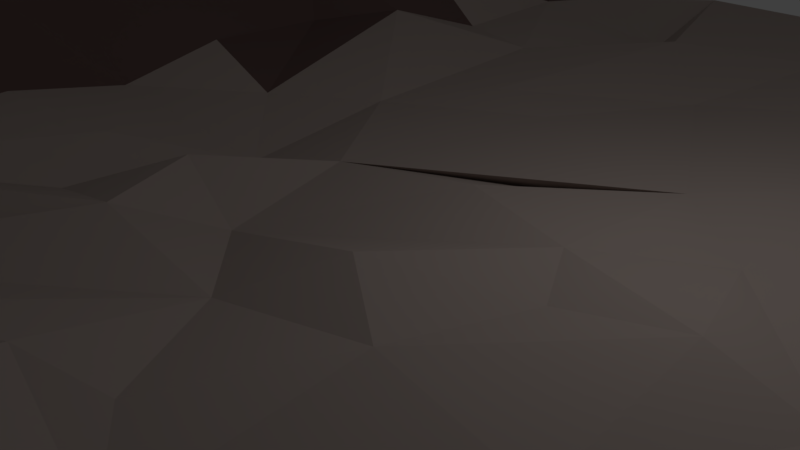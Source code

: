 # Source: polyterrain3.blend  (saved by Blender 2.79.0; exported with 4.5.12 LTS)
import bpy
from mathutils import Matrix  # noqa: F401  (used for matrix-valued properties, if any)

bpy.ops.wm.read_factory_settings(use_empty=True)
scene = bpy.context.scene
scene.name = 'Scene'

# ---- collections
col_collection_1 = bpy.data.collections.new('Collection 1'); scene.collection.children.link(col_collection_1)

# ---- materials (node trees are filled in below, after node groups)
mat_material_001 = bpy.data.materials.new('Material.001')
mat_material_001.alpha_threshold = 0.0
mat_material_001.use_transparent_shadow = False
mat_material_001.preview_render_type = 'FLAT'
mat_material_001.diffuse_color = (0.2789, 0.1683, 0.162, 1.0)
mat_material_001.roughness = 0.5
mat_material_002 = bpy.data.materials.new('Material.002')
mat_material_002.alpha_threshold = 0.0
mat_material_002.use_transparent_shadow = False
mat_material_002.diffuse_color = (0.09531, 0.0865, 0.08022, 1.0)
mat_material_002.roughness = 0.5
mat_material_003 = bpy.data.materials.new('Material.003')
mat_material_003.alpha_threshold = 0.0
mat_material_003.use_transparent_shadow = False
mat_material_003.diffuse_color = (0.0, 0.1107, 0.01607, 1.0)
mat_material_003.roughness = 0.5
mat_material_004 = bpy.data.materials.new('Material.004')
mat_material_004.alpha_threshold = 0.0
mat_material_004.use_transparent_shadow = False
mat_material_004.diffuse_color = (0.1559, 0.0999, 0.09306, 1.0)
mat_material_004.roughness = 0.5
mat_material_005 = bpy.data.materials.new('Material.005')
mat_material_005.alpha_threshold = 0.0
mat_material_005.use_transparent_shadow = False
mat_material_005.diffuse_color = (0.4508, 0.3712, 0.3372, 1.0)
mat_material_005.roughness = 0.5

# ---- material node trees

# ---- world
world_world = bpy.data.worlds.new('World'); scene.world = world_world
world_world.color = (0.05088, 0.05088, 0.05088)
world_world.use_sun_shadow = False
world_world.sun_shadow_jitter_overblur = 0.0
world_world.cycles.sampling_method = 'MANUAL'

# ---- cameras
cam_camera = bpy.data.cameras.new('Camera')
cam_camera.clip_end = 100.0
cam_camera.lens = 35.0
cam_camera.sensor_width = 32.0
cam_camera.sensor_height = 18.0
cam_camera.ortho_scale = 7.314
cam_camera.dof.focus_distance = 0.0
cam_camera.dof.aperture_fstop = 128.0

# ---- lights
light_lamp = bpy.data.lights.new('Lamp', 'POINT')
light_lamp.transmission_factor = 0.0
light_lamp.cutoff_distance = 30.0
light_lamp.energy = 100.0
light_lamp.shadow_buffer_clip_start = 1.001
light_lamp.shadow_soft_size = 0.1
light_lamp.shadow_maximum_resolution = 0.006
light_lamp.use_absolute_resolution = True

# ---- meshes
me_plane = bpy.data.meshes.new('Plane')
me_plane.from_pydata([(-9.137, -9.137, 0.2269), (9.233, -9.039, 0.4666), (-9.137, 9.137, 0.01538), (9.137, 9.137, 0.09582), (-9.137, 8.548, 0.2251), (-9.137, 7.958, 0.4295), (-9.137, 7.369, 0.4434), (-9.137, 6.779, 0.2908), (-9.137, 6.19, 0.2523), (-9.137, 5.6, 0.2623), (-9.137, 5.011, 0.2043), (-9.137, 4.421, 0.2671), (-9.137, 3.832, 0.4672), (-9.137, 3.242, 0.7111), (-9.137, 2.653, 0.7632), (-9.137, 2.063, 0.7829), (-9.137, 1.474, 0.9065), (-9.137, 0.8843, 1.164), (-9.138, 0.2947, 1.509), (-9.14, -0.2951, 1.424), (-9.142, -0.885, 1.314), (-9.148, -1.475, 1.274), (-9.146, -2.065, 1.078), (-9.139, -2.653, 0.9953), (-9.137, -3.242, 0.7359), (-9.137, -3.832, 0.5923), (-9.137, -4.421, 0.1571), (-9.137, -5.011, 0.0537), (-9.137, -5.6, 0.1111), (-9.137, -6.19, 0.309), (-9.137, -6.779, 0.2361), (-9.137, -7.369, 0.1154), (-9.137, -7.958, 0.07514), (-9.137, -8.548, 0.5127), (-8.548, -9.137, 0.5486), (-7.958, -9.137, 0.4786), (-7.369, -9.137, 0.8322), (-6.779, -9.137, 0.8451), (-6.19, -9.137, 1.191), (-5.6, -9.137, 1.408), (-5.011, -9.137, 1.908), (-4.421, -9.137, 1.892), (-3.832, -9.137, 2.219), (-3.242, -9.137, 2.298), (-2.653, -9.137, 2.122), (-2.063, -9.137, 1.664), (-1.474, -9.137, 1.272), (-0.8828, -9.137, 1.483), (-0.1637, -9.141, 1.267), (0.4949, -9.211, 1.252), (0.7547, -9.337, 1.456), (1.329, -9.395, 1.674), (2.143, -9.699, 1.46), (3.002, -9.341, 1.032), (3.449, -9.175, 1.56), (4.034, -9.196, 0.8182), (4.747, -8.848, 1.122), (5.291, -8.963, 0.6818), (5.318, -9.064, 1.416), (6.4, -9.107, 1.227), (6.679, -8.907, 0.833), (7.663, -9.04, 0.6555), (8.134, -8.969, 0.5804), (8.571, -9.07, 0.5893), (9.075, -8.449, 0.6791), (8.969, -7.765, 0.4783), (9.102, -7.204, 0.4485), (9.093, -6.622, 0.3536), (8.991, -6.098, 0.3834), (9.211, -5.548, 0.07994), (9.189, -4.983, 0.2388), (9.215, -4.385, 0.1848), (9.183, -3.81, 0.3511), (9.15, -3.236, 0.4469), (9.137, -2.653, 0.3055), (9.137, -2.063, 0.3415), (9.137, -1.474, 0.3843), (9.137, -0.8843, 0.3763), (9.137, -0.2948, 0.3796), (9.137, 0.2948, 0.3594), (9.137, 0.8843, 0.3439), (9.137, 1.474, 0.3918), (9.137, 2.063, 0.3909), (9.137, 2.653, 0.5132), (9.137, 3.242, 0.4601), (9.137, 3.832, 0.3692), (9.137, 4.421, 0.4607), (9.137, 5.011, 0.4095), (9.137, 5.6, 0.4066), (9.137, 6.19, 0.382), (9.137, 6.779, 0.4356), (9.137, 7.369, 0.378), (9.137, 7.958, 0.4169), (9.137, 8.548, 0.4084), (8.548, 9.137, 0.3497), (7.958, 9.137, 0.3965), (7.369, 9.137, 0.3872), (6.779, 9.137, 0.3395), (6.19, 9.137, 0.3987), (5.6, 9.137, 0.3418), (5.011, 9.137, 0.3613), (4.421, 9.137, 0.3066), (3.832, 9.137, 0.331), (3.242, 9.137, 0.3663), (2.653, 9.137, 0.3878), (2.063, 9.137, 0.218), (1.474, 9.137, 0.2307), (0.8843, 9.137, 0.09606), (0.2948, 9.137, 0.378), (-0.2948, 9.137, 0.2548), (-0.8843, 9.137, 0.2422), (-1.474, 9.137, 0.5822), (-2.063, 9.137, 0.5919), (-2.653, 9.137, 0.5102), (-3.242, 9.137, 0.3819), (-3.832, 9.137, 0.4176), (-4.421, 9.137, 0.2373), (-5.011, 9.137, 0.4002), (-5.6, 9.137, 0.5448), (-6.19, 9.137, 0.4962), (-6.779, 9.137, 0.5743), (-7.369, 9.137, 0.3365), (-7.958, 9.137, 0.1527), (-8.548, 9.137, 0.05569), (-8.548, -8.548, 1.07), (-8.548, -7.958, 0.4941), (-8.548, -7.369, 0.4939), (-8.548, -6.779, 1.01), (-8.548, -6.19, 0.8412), (-8.548, -5.6, 0.4906), (-8.548, -5.011, 0.4606), (-8.548, -4.421, 0.4965), (-8.549, -3.832, 0.8942), (-8.583, -3.247, 1.44), (-8.656, -2.669, 2.065), (-8.683, -2.083, 2.09), (-8.677, -1.493, 2.225), (-8.651, -0.8995, 2.215), (-8.651, -0.3297, 2.395), (-8.657, 0.2339, 2.303), (-8.59, 0.8468, 1.819), (-8.557, 1.449, 1.426), (-8.548, 2.045, 1.266), (-8.554, 2.633, 1.306), (-8.559, 3.219, 1.359), (-8.548, 3.832, 0.8391), (-8.548, 4.421, 0.545), (-8.548, 5.011, 0.3349), (-8.548, 5.6, 0.4734), (-8.548, 6.19, 0.9444), (-8.548, 6.779, 0.6448), (-8.548, 7.369, 0.4456), (-8.548, 7.958, 0.6986), (-8.548, 8.548, 0.2192), (-7.958, -8.548, 0.8281), (-7.958, -7.958, 1.393), (-7.958, -7.369, 1.649), (-7.958, -6.779, 1.926), (-7.958, -6.19, 1.762), (-7.958, -5.6, 1.929), (-7.959, -5.011, 1.662), (-7.978, -4.424, 1.563), (-8.038, -3.844, 1.786), (-8.14, -3.269, 2.437), (-8.195, -2.688, 2.801), (-8.298, -2.114, 3.364), (-8.294, -1.523, 3.49), (-8.335, -0.95, 3.852), (-8.318, -0.3945, 3.372), (-8.251, 0.1393, 3.376), (-8.254, 0.7225, 2.733), (-8.102, 1.275, 2.577), (-8.153, 1.884, 2.558), (-8.126, 2.512, 2.266), (-8.265, 3.062, 2.571), (-8.089, 3.748, 2.218), (-8.004, 4.422, 1.68), (-7.959, 5.011, 1.098), (-7.96, 5.602, 1.13), (-7.97, 6.201, 1.782), (-7.977, 6.798, 2.331), (-7.96, 7.371, 1.642), (-7.958, 7.958, 0.7653), (-7.958, 8.548, 0.6687), (-7.369, -8.548, 1.273), (-7.369, -7.958, 1.696), (-7.369, -7.369, 2.917), (-7.369, -6.779, 3.193), (-7.369, -6.19, 3.356), (-7.395, -5.604, 3.367), (-7.465, -5.025, 3.345), (-7.527, -4.445, 3.14), (-7.609, -3.867, 3.108), (-7.648, -3.284, 2.741), (-7.785, -2.714, 3.564), (-7.859, -2.136, 4.024), (-7.897, -1.559, 4.282), (-7.901, -0.9835, 4.243), (-8.035, -0.4021, 4.345), (-7.99, 0.1614, 4.908), (-7.99, 0.6685, 4.127), (-7.901, 1.136, 4.052), (-8.034, 1.77, 5.023), (-8.196, 2.334, 4.816), (-8.132, 3.12, 5.491), (-8.045, 3.782, 5.752), (-7.992, 4.389, 4.911), (-7.614, 5.092, 3.195), (-7.446, 5.653, 2.651), (-7.425, 6.247, 2.792), (-7.427, 6.838, 3.115), (-7.386, 7.386, 2.283), (-7.373, 7.962, 2.202), (-7.369, 8.548, 1.021), (-6.779, -8.548, 1.463), (-6.779, -7.958, 2.271), (-6.779, -7.369, 2.839), (-6.779, -6.779, 4.391), (-6.785, -6.191, 4.314), (-6.847, -5.61, 4.803), (-6.938, -5.034, 4.934), (-7.096, -4.468, 4.454), (-7.202, -3.896, 4.695), (-7.319, -3.323, 4.543), (-7.414, -2.747, 4.669), (-7.442, -2.161, 5.122), (-7.438, -1.576, 4.548), (-7.48, -0.9606, 4.749), (-7.642, -0.3273, 5.108), (-7.321, 0.2753, 5.07), (-7.256, 0.7335, 5.675), (-7.081, 1.354, 6.153), (-7.144, 1.916, 6.584), (-6.921, 2.729, 7.366), (-7.265, 3.379, 6.789), (-6.822, 4.184, 7.656), (-7.032, 4.787, 6.937), (-7.025, 5.189, 6.39), (-6.958, 5.794, 5.502), (-6.916, 6.426, 4.743), (-6.889, 6.938, 4.248), (-6.864, 7.454, 4.149), (-6.796, 7.975, 2.696), (-6.779, 8.548, 1.534), (-6.19, -8.548, 2.129), (-6.19, -7.958, 3.131), (-6.19, -7.369, 4.385), (-6.19, -6.779, 5.02), (-6.207, -6.192, 5.384), (-6.264, -5.612, 5.345), (-6.326, -5.037, 5.325), (-6.477, -4.468, 4.928), (-6.605, -3.899, 4.917), (-6.657, -3.326, 4.801), (-6.807, -2.75, 4.613), (-6.803, -2.165, 5.106), (-6.896, -1.549, 5.006), (-6.946, -0.8903, 5.498), (-6.984, -0.1945, 5.547), (-6.718, 0.4384, 5.506), (-6.627, 0.9703, 6.499), (-5.649, 1.307, 6.734), (-5.311, 1.974, 8.243), (-5.212, 2.751, 8.474), (-5.531, 3.496, 8.517), (-5.708, 4.103, 8.309), (-5.775, 4.725, 8.236), (-6.025, 5.505, 7.18), (-6.157, 5.901, 6.826), (-6.326, 6.587, 5.553), (-6.303, 6.997, 5.101), (-6.281, 7.465, 4.969), (-6.23, 7.999, 3.627), (-6.19, 8.548, 1.503), (-5.6, -8.548, 1.848), (-5.6, -7.958, 3.196), (-5.6, -7.369, 4.724), (-5.6, -6.779, 5.157), (-5.585, -6.19, 5.024), (-5.591, -5.607, 4.916), (-5.65, -5.031, 5.498), (-5.729, -4.463, 4.63), (-5.865, -3.896, 4.897), (-5.976, -3.324, 4.732), (-6.163, -2.747, 4.621), (-6.038, -2.161, 4.656), (-6.164, -1.552, 5.422), (-6.2, -0.8175, 5.27), (-6.153, -0.09974, 5.312), (-6.01, 0.3088, 5.589), (-5.035, 0.7633, 6.254), (-4.69, 1.227, 6.176), (-4.09, 1.824, 7.627), (-4.204, 2.622, 8.259), (-4.104, 3.132, 8.053), (-4.391, 3.841, 8.189), (-4.762, 4.627, 7.827), (-5.017, 5.769, 7.269), (-5.612, 6.237, 5.967), (-5.685, 6.655, 5.846), (-5.701, 7.032, 5.789), (-5.678, 7.449, 4.878), (-5.603, 7.961, 2.555), (-5.6, 8.548, 2.158), (-5.011, -8.548, 2.818), (-5.011, -7.958, 3.589), (-5.011, -7.369, 4.527), (-5.011, -6.779, 5.062), (-5.004, -6.19, 5.192), (-5.022, -5.604, 5.347), (-4.969, -5.033, 4.692), (-5.028, -4.46, 4.7), (-5.353, -3.888, 4.751), (-5.085, -3.314, 4.686), (-5.094, -2.71, 3.439), (-5.133, -2.137, 4.07), (-5.328, -1.497, 4.702), (-5.283, -0.7313, 5.131), (-5.182, -0.05031, 5.488), (-4.657, 0.2757, 5.567), (-4.241, 0.7411, 5.98), (-3.624, 1.281, 6.423), (-2.979, 1.707, 7.163), (-3.037, 2.39, 7.56), (-3.836, 3.238, 8.453), (-3.591, 3.827, 7.956), (-3.56, 4.887, 7.236), (-4.683, 5.742, 6.294), (-4.674, 6.071, 5.397), (-4.858, 6.476, 5.527), (-5.031, 6.933, 5.451), (-5.028, 7.427, 4.995), (-5.026, 7.974, 3.64), (-5.011, 8.548, 1.587), (-4.421, -8.548, 2.677), (-4.421, -7.958, 4.182), (-4.421, -7.369, 4.316), (-4.421, -6.779, 4.919), (-4.402, -6.19, 4.999), (-4.384, -5.605, 4.812), (-4.491, -5.025, 5.025), (-4.201, -4.445, 4.318), (-4.352, -3.866, 3.949), (-4.279, -3.29, 4.591), (-4.393, -2.701, 3.973), (-4.286, -2.114, 4.369), (-4.355, -1.487, 4.637), (-4.314, -0.7188, 4.413), (-3.762, 0.0178, 4.668), (-3.769, 0.3909, 5.162), (-3.045, 0.8079, 4.6), (-2.459, 1.354, 4.224), (-2.495, 1.534, 4.662), (-1.517, 2.337, 4.764), (-1.963, 2.947, 6.517), (-1.907, 3.432, 6.163), (-2.744, 4.835, 5.831), (-3.625, 5.527, 5.695), (-3.543, 5.806, 4.71), (-3.917, 6.362, 4.542), (-4.212, 6.835, 5.08), (-4.394, 7.385, 4.107), (-4.421, 7.958, 2.693), (-4.421, 8.548, 1.009), (-3.832, -8.548, 3.353), (-3.832, -7.958, 3.403), (-3.832, -7.369, 4.138), (-3.832, -6.779, 4.31), (-3.813, -6.19, 4.684), (-3.826, -5.6, 3.824), (-3.67, -5.016, 3.91), (-3.795, -4.434, 4.197), (-3.769, -3.843, 3.575), (-3.034, -3.254, 3.683), (-3.701, -2.663, 3.05), (-3.318, -2.086, 3.791), (-3.572, -1.477, 3.449), (-2.982, -0.8354, 4.089), (-3.186, -0.1531, 3.791), (-2.863, 0.2934, 4.308), (-2.167, 0.9581, 3.528), (-2.226, 1.41, 3.259), (-2.582, 1.86, 3.625), (-1.454, 2.914, 3.914), (-1.444, 3.019, 4.521), (-2.363, 3.836, 4.383), (-2.313, 4.642, 4.702), (-2.675, 5.218, 4.901), (-3.062, 5.855, 5.181), (-3.191, 6.298, 5.196), (-3.503, 6.84, 5.132), (-3.8, 7.37, 3.603), (-3.832, 7.958, 2.81), (-3.832, 8.548, 1.647), (-3.242, -8.548, 2.18), (-3.242, -7.958, 3.465), (-3.242, -7.369, 4.332), (-3.232, -6.779, 4.056), (-3.168, -6.19, 3.954), (-3.088, -5.6, 3.27), (-3.02, -5.011, 3.457), (-2.745, -4.421, 3.027), (-3.108, -3.833, 3.419), (-2.93, -3.242, 2.842), (-2.396, -2.654, 3.13), (-2.746, -2.065, 2.804), (-2.546, -1.429, 3.094), (-2.669, -0.7833, 3.096), (-2.324, -0.196, 3.048), (-2.406, 0.3513, 3.238), (-1.998, 1.031, 2.427), (-2.465, 1.532, 2.467), (-1.843, 2.068, 2.318), (-1.181, 3.054, 3.278), (-1.386, 2.93, 3.636), (-1.552, 3.782, 3.855), (-1.797, 4.44, 3.972), (-2.027, 5.267, 4.49), (-2.238, 5.823, 4.785), (-2.738, 6.35, 4.885), (-2.894, 6.802, 4.563), (-3.17, 7.37, 3.68), (-3.242, 7.958, 2.649), (-3.242, 8.548, 1.378), (-2.653, -8.548, 3.034), (-2.653, -7.958, 2.119), (-2.653, -7.369, 3.803), (-2.64, -6.779, 3.22), (-2.639, -6.19, 3.531), (-2.644, -5.6, 3.785), (-2.329, -5.011, 3.335), (-2.458, -4.421, 3.306), (-1.946, -3.832, 3.096), (-2.13, -3.242, 2.797), (-2.124, -2.653, 2.629), (-2.549, -2.063, 2.391), (-2.061, -1.461, 2.265), (-1.704, -0.8283, 2.639), (-1.688, -0.2637, 2.724), (-1.731, 0.3179, 2.514), (-1.914, 0.9357, 1.908), (-1.616, 1.526, 1.704), (-1.502, 2.163, 1.852), (-1.411, 2.717, 2.685), (-1.212, 3.212, 3.126), (-1.029, 4.003, 2.778), (-1.419, 4.595, 3.829), (-1.544, 5.212, 3.753), (-1.788, 5.625, 4.185), (-2.078, 6.239, 4.653), (-2.289, 6.791, 4.533), (-2.528, 7.371, 3.868), (-2.653, 7.958, 2.417), (-2.653, 8.548, 1.266), (-2.063, -8.548, 2.037), (-2.063, -7.958, 2.848), (-2.063, -7.369, 3.761), (-2.062, -6.779, 3.266), (-1.988, -6.19, 3.414), (-2.04, -5.6, 2.933), (-1.908, -5.011, 3.136), (-1.683, -4.421, 2.485), (-1.741, -3.832, 2.546), (-1.699, -3.242, 2.278), (-1.37, -2.653, 2.048), (-1.667, -2.063, 1.85), (-1.666, -1.474, 1.935), (-1.393, -0.8493, 1.789), (-1.664, -0.2042, 1.732), (-1.349, 0.3174, 1.585), (-1.577, 1.084, 1.516), (-1.389, 1.735, 1.266), (-1.365, 2.168, 1.533), (-1.254, 2.997, 1.797), (-1.095, 3.433, 2.431), (-1.006, 3.995, 2.69), (-0.8788, 4.553, 2.824), (-1.043, 5.069, 3.684), (-1.328, 5.744, 3.935), (-1.493, 6.215, 4.279), (-1.779, 6.785, 4.293), (-2.007, 7.37, 3.39), (-2.063, 7.958, 2.261), (-2.063, 8.548, 1.487), (-1.474, -8.548, 1.846), (-1.474, -7.958, 2.753), (-1.474, -7.369, 3.232), (-1.474, -6.779, 3.14), (-1.397, -6.19, 2.93), (-1.383, -5.6, 3.104), (-1.354, -5.011, 2.544), (-1.363, -4.421, 2.346), (-1.165, -3.832, 1.835), (-0.9669, -3.242, 1.707), (-0.9578, -2.653, 1.548), (-0.8503, -2.063, 1.407), (-0.8136, -1.474, 1.24), (-0.9249, -0.8726, 1.066), (-1.219, -0.2565, 1.078), (-1.219, 0.3596, 1.19), (-1.13, 0.8984, 1.049), (-0.8333, 1.619, 0.7597), (-1.098, 2.122, 1.06), (-0.932, 2.677, 1.239), (-1.009, 3.382, 1.461), (-0.9925, 3.853, 1.595), (-0.7994, 4.592, 2.616), (-0.7608, 5.073, 2.859), (-1.002, 5.716, 2.857), (-1.053, 6.215, 3.574), (-1.263, 6.783, 3.293), (-1.42, 7.37, 2.776), (-1.474, 7.958, 1.82), (-1.474, 8.548, 1.165), (-0.8843, -8.548, 2.099), (-0.8843, -7.958, 2.488), (-0.7941, -7.368, 3.139), (-0.8564, -6.778, 3.515), (-0.8253, -6.189, 3.119), (-0.7598, -5.598, 2.819), (-0.8087, -5.011, 2.218), (-0.737, -4.421, 1.975), (-0.7089, -3.832, 1.638), (-0.6284, -3.242, 1.257), (-0.4527, -2.653, 1.036), (-0.5789, -2.063, 0.8938), (-0.5878, -1.474, 0.7539), (-0.7382, -0.8843, 0.4624), (-0.7259, -0.2807, 0.5781), (-0.7172, 0.3508, 0.54), (-0.6604, 0.9315, 0.5307), (-0.5405, 1.624, 0.5679), (-0.5851, 2.114, 0.5389), (-0.6531, 2.769, 0.6036), (-0.6663, 3.386, 0.7008), (-0.5437, 3.846, 1.248), (-0.5313, 4.451, 1.294), (-0.4573, 5.02, 1.997), (-0.5967, 5.61, 2.418), (-0.682, 6.193, 2.436), (-0.8328, 6.78, 1.943), (-0.8816, 7.369, 1.706), (-0.8843, 7.958, 1.138), (-0.8843, 8.548, 0.4992), (-0.2749, -8.564, 2.501), (-0.2339, -7.982, 2.691), (-0.28, -7.395, 3.056), (-0.1122, -6.791, 3.168), (-0.1242, -6.186, 3.03), (-0.0886, -5.593, 2.734), (-0.2064, -5.008, 1.972), (-0.1599, -4.42, 1.723), (-0.1929, -3.832, 1.09), (-0.1016, -3.242, 0.8109), (-0.1728, -2.653, 0.5364), (-0.04672, -2.063, 0.3266), (-0.1278, -1.474, 0.358), (-0.06189, -0.8843, 0.3879), (-0.2443, -0.2948, 0.1583), (-0.1245, 0.2953, 0.2503), (-0.2061, 0.8938, 0.2389), (-0.174, 1.529, 0.4677), (-0.1379, 2.093, 0.5156), (-0.2375, 2.697, 0.6799), (-0.1271, 3.28, 0.3805), (-0.1492, 3.91, 0.8241), (-0.2399, 4.438, 0.896), (-0.2299, 5.031, 1.154), (-0.2645, 5.6, 0.9979), (-0.2734, 6.19, 1.426), (-0.2769, 6.779, 1.685), (-0.2948, 7.369, 1.172), (-0.2948, 7.958, 0.572), (-0.2948, 8.548, 0.9167), (0.3399, -8.611, 2.465), (0.2265, -8.032, 2.43), (0.2901, -7.444, 3.177), (0.5423, -6.832, 3.492), (0.5638, -6.215, 2.892), (0.4252, -5.595, 2.36), (0.38, -5.006, 1.668), (0.3999, -4.417, 1.011), (0.3647, -3.83, 0.5879), (0.372, -3.242, 0.4127), (0.3782, -2.653, 0.4104), (0.417, -2.063, 0.3019), (0.3627, -1.474, 0.2456), (0.3553, -0.8843, 0.2397), (0.4034, -0.2948, 0.1746), (0.3793, 0.2948, 0.1462), (0.3297, 0.8843, 0.1112), (0.2973, 1.478, 0.2495), (0.3078, 2.067, 0.2192), (0.3236, 2.661, 0.3234), (0.3163, 3.265, 0.5121), (0.326, 3.841, 0.5404), (0.3013, 4.421, 0.6445), (0.2948, 5.011, 0.2804), (0.2949, 5.6, 0.7359), (0.2948, 6.19, 0.7039), (0.2948, 6.779, 0.5644), (0.2948, 7.369, 0.5945), (0.2948, 7.958, 0.6554), (0.2948, 8.548, 0.2915), (1.031, -8.83, 1.758), (0.7064, -8.177, 3.099), (0.9716, -7.603, 3.162), (1.21, -6.997, 2.828), (1.243, -6.246, 3.154), (0.909, -5.598, 2.427), (0.9667, -5.002, 1.413), (1.089, -4.409, 0.6904), (0.902, -3.831, 0.4567), (0.9745, -3.239, 0.4148), (0.8891, -2.653, 0.2643), (0.8935, -2.063, 0.2297), (0.9068, -1.474, 0.2211), (0.8875, -0.8843, 0.154), (0.9139, -0.2948, 0.1264), (0.8946, 0.2948, -0.07001), (0.8843, 0.8843, 0.1806), (0.8843, 1.474, -0.04263), (0.8843, 2.063, 0.2144), (0.8843, 2.653, 0.2712), (0.8843, 3.242, 0.295), (0.8843, 3.832, 0.3384), (0.8843, 4.421, 0.3914), (0.8843, 5.011, 0.2366), (0.8843, 5.6, 0.2311), (0.8843, 6.19, 0.2558), (0.8843, 6.779, 0.2099), (0.8843, 7.369, 0.2931), (0.8843, 7.958, 0.3399), (0.8843, 8.548, 0.272), (1.482, -8.998, 2.262), (1.293, -8.241, 2.558), (1.362, -7.735, 2.765), (1.743, -7.118, 2.578), (1.592, -6.342, 2.295), (1.801, -5.536, 1.394), (1.573, -4.952, 1.465), (1.625, -4.393, 0.2952), (1.577, -3.815, 0.3435), (1.494, -3.242, 0.2334), (1.476, -2.653, 0.3428), (1.474, -2.063, 0.1759), (1.474, -1.474, -0.1512), (1.474, -0.8843, -0.0996), (1.474, -0.2948, -0.03708), (1.474, 0.2948, -0.176), (1.474, 0.8843, -0.002475), (1.474, 1.474, -0.08795), (1.474, 2.063, 0.08423), (1.474, 2.653, 0.1253), (1.474, 3.242, 0.1443), (1.474, 3.832, 0.2145), (1.474, 4.421, 0.2557), (1.474, 5.011, 0.3231), (1.474, 5.6, 0.09255), (1.474, 6.19, 0.2222), (1.474, 6.779, 0.1784), (1.474, 7.369, 0.2163), (1.474, 7.958, 0.2477), (1.474, 8.548, 0.3505), (1.978, -9.208, 1.705), (2.377, -8.555, 2.028), (1.753, -7.755, 2.456), (2.021, -6.88, 2.601), (2.231, -6.156, 2.228), (2.39, -5.467, 1.67), (2.67, -4.855, 0.6917), (2.533, -4.321, 0.5758), (2.405, -3.792, 0.1793), (2.081, -3.237, 0.1709), (2.083, -2.652, 0.05455), (2.065, -2.061, 0.2664), (2.067, -1.469, 0.1547), (2.068, -0.8778, 0.2139), (2.067, -0.2889, 0.2205), (2.064, 0.2961, -0.1161), (2.063, 0.8843, -0.1471), (2.063, 1.474, -0.08461), (2.063, 2.063, -0.0106), (2.063, 2.653, 0.0823), (2.063, 3.242, 0.1026), (2.063, 3.832, 0.2149), (2.063, 4.421, 0.1608), (2.063, 5.011, 0.188), (2.063, 5.6, 0.1018), (2.063, 6.19, 0.1273), (2.063, 6.779, 0.0398), (2.063, 7.369, 0.1166), (2.063, 7.958, 0.03555), (2.063, 8.548, 0.333), (3.252, -8.904, 1.334), (2.289, -8.754, 2.405), (3.579, -6.698, 1.74), (2.3, -6.971, 2.138), (3.072, -5.877, 1.238), (2.991, -5.352, 1.781), (3.134, -4.894, 0.948), (2.736, -4.295, 0.9619), (2.836, -3.799, 0.3305), (2.83, -3.212, 0.09589), (2.675, -2.643, 0.1372), (2.665, -2.047, 0.1439), (2.671, -1.449, 0.3643), (2.674, -0.8543, -0.2101), (2.67, -0.2702, 0.176), (2.664, 0.3107, 0.04576), (2.659, 0.8925, -0.03374), (2.653, 1.474, -0.06153), (2.653, 2.063, 0.09106), (2.653, 2.653, 0.1466), (2.653, 3.242, 0.1213), (2.653, 3.832, 0.06955), (2.653, 4.421, 0.1391), (2.653, 5.011, 0.2232), (2.653, 5.6, 0.2707), (2.653, 6.19, 0.269), (2.653, 6.779, 0.05248), (2.653, 7.369, -0.01817), (2.653, 7.958, 0.2187), (2.653, 8.548, 0.3799), (3.348, -9.101, 1.812), (4.344, -8.05, 0.7942), (3.579, -7.205, 2.756), (3.609, -6.209, 2.199), (3.238, -5.734, 1.492), (3.819, -5.33, 1.803), (3.307, -4.767, 1.152), (3.337, -4.282, 0.6025), (3.464, -3.79, 0.4581), (3.357, -3.207, 0.2827), (3.367, -2.617, -0.01946), (3.283, -2.022, 0.1498), (3.278, -1.423, 0.1728), (3.283, -0.8266, 0.0242), (3.277, -0.2452, 0.01717), (3.27, 0.3339, 0.05674), (3.254, 0.9006, 0.1354), (3.244, 1.476, 0.1599), (3.242, 2.063, 0.07629), (3.242, 2.653, 0.08551), (3.242, 3.242, -0.000362), (3.242, 3.832, 0.1483), (3.242, 4.421, 0.1159), (3.242, 5.011, 0.1546), (3.242, 5.6, 0.1905), (3.242, 6.19, 0.2842), (3.242, 6.779, 0.2671), (3.242, 7.369, 0.3144), (3.242, 7.958, 0.3504), (3.242, 8.548, 0.3737), (4.209, -7.949, 2.175), (3.602, -7.466, 2.62), (4.809, -7.179, 1.842), (4.162, -6.315, 1.461), (3.912, -5.834, 1.997), (4.768, -5.413, 0.7338), (4.279, -4.855, 0.5584), (4.592, -4.262, -0.04298), (4.296, -3.755, 0.1909), (4.012, -3.192, 0.3886), (3.9, -2.605, 0.3017), (3.946, -2.007, 0.0212), (3.884, -1.4, 0.1318), (3.887, -0.8052, -0.09199), (3.883, -0.2219, 0.007789), (3.867, 0.3446, 0.06475), (3.849, 0.9092, 0.222), (3.836, 1.479, 0.07974), (3.832, 2.063, 0.1269), (3.832, 2.653, 0.03666), (3.832, 3.242, 0.1743), (3.832, 3.832, 0.03259), (3.832, 4.421, 0.03182), (3.832, 5.011, 0.08696), (3.832, 5.6, 0.252), (3.832, 6.19, 0.2316), (3.832, 6.779, 0.2328), (3.832, 7.369, 0.2832), (3.832, 7.958, 0.3262), (3.832, 8.548, 0.3113), (4.054, -8.469, 3.005), (4.509, -8.188, 1.749), (4.953, -7.077, 2.608), (4.537, -6.432, 2.364), (4.339, -5.905, 1.362), (4.819, -5.318, 1.337), (4.507, -4.872, 1.179), (4.588, -4.351, 0.6063), (4.512, -3.779, 0.5904), (4.533, -3.192, 0.3782), (4.556, -2.577, 0.02601), (4.484, -1.997, 0.1032), (4.478, -1.393, 0.09315), (4.484, -0.7948, 0.1948), (4.478, -0.2136, 0.194), (4.464, 0.3547, 0.06566), (4.445, 0.9184, 0.2803), (4.428, 1.484, 0.02072), (4.421, 2.063, 0.1686), (4.421, 2.653, 0.08912), (4.421, 3.242, 0.1268), (4.421, 3.832, 0.102), (4.421, 4.421, 0.04175), (4.421, 5.011, 0.1834), (4.421, 5.6, 0.1326), (4.421, 6.19, 0.2166), (4.421, 6.779, 0.2641), (4.421, 7.369, 0.2647), (4.421, 7.958, 0.3296), (4.421, 8.548, 0.3473), (4.8, -8.238, 2.729), (3.943, -8.038, 2.372), (4.906, -7.484, 2.153), (4.156, -6.834, 2.08), (5.624, -5.834, 0.8676), (5.311, -5.345, 1.689), (5.548, -4.901, 0.3891), (5.128, -4.397, 0.4575), (5.27, -3.731, 0.2792), (5.332, -3.166, -0.006548), (5.115, -2.61, 0.1889), (5.077, -2.004, 0.1688), (5.063, -1.4, 0.1183), (5.067, -0.8048, 0.4877), (5.063, -0.221, 0.2429), (5.046, 0.3454, 0.1656), (5.029, 0.9101, 0.2407), (5.015, 1.48, 0.2294), (5.011, 2.063, 0.05298), (5.011, 2.653, 0.1562), (5.011, 3.242, 0.1236), (5.011, 3.832, 0.0273), (5.011, 4.421, 0.02226), (5.011, 5.011, 0.1134), (5.011, 5.6, 0.1203), (5.011, 6.19, 0.2255), (5.011, 6.779, 0.1829), (5.011, 7.369, 0.2369), (5.011, 7.958, 0.2891), (5.011, 8.548, 0.3276), (5.376, -8.432, 2.53), (5.585, -8.44, 1.127), (5.319, -7.194, 2.455), (4.762, -7.126, 2.241), (5.771, -6.027, 1.327), (6.031, -5.445, 0.8999), (6.061, -4.91, 0.9232), (6.365, -4.287, -0.1095), (5.863, -3.752, 0.2153), (5.857, -3.177, 0.1169), (5.651, -2.628, 0.2998), (5.653, -2.013, 0.3595), (5.635, -1.424, 0.331), (5.641, -0.8259, 0.463), (5.636, -0.244, 0.3078), (5.629, 0.335, 0.2583), (5.612, 0.9012, 0.3338), (5.602, 1.476, 0.2949), (5.6, 2.063, 0.07782), (5.6, 2.653, 0.2423), (5.6, 3.242, 0.1447), (5.6, 3.832, 0.09397), (5.6, 4.421, 0.2271), (5.6, 5.011, 0.2079), (5.6, 5.6, 0.1947), (5.6, 6.19, 0.3034), (5.6, 6.779, 0.3184), (5.6, 7.369, 0.3503), (5.6, 7.958, 0.3122), (5.6, 8.548, 0.325), (5.54, -8.383, 1.364), (5.61, -7.624, 1.267), (6.169, -7.407, 0.9425), (5.687, -6.745, 1.197), (5.925, -6.217, 0.7518), (6.353, -5.559, 0.4909), (6.738, -4.868, 0.1464), (6.611, -4.306, -0.08812), (6.442, -3.788, 0.2068), (6.504, -3.142, 0.1471), (6.301, -2.605, 0.09305), (6.243, -2.028, 0.2812), (6.207, -1.449, 0.3567), (6.213, -0.8519, 0.3425), (6.208, -0.2687, 0.3924), (6.201, 0.3111, 0.5533), (6.196, 0.8934, 0.205), (6.19, 1.474, 0.2832), (6.19, 2.063, 0.2529), (6.19, 2.653, 0.1933), (6.19, 3.242, 0.1925), (6.19, 3.832, 0.1685), (6.19, 4.421, 0.3011), (6.19, 5.011, 0.3251), (6.19, 5.6, 0.2074), (6.19, 6.19, 0.3124), (6.19, 6.779, 0.3073), (6.19, 7.369, 0.3554), (6.19, 7.958, 0.3), (6.19, 8.548, 0.3568), (6.82, -8.445, 1.192), (6.318, -7.564, 0.8216), (6.817, -7.31, 0.7554), (6.671, -6.781, 0.9403), (7.192, -5.846, 0.1527), (7.168, -5.444, 0.6068), (7.192, -4.857, 0.05354), (7.032, -4.312, 0.4343), (6.851, -3.801, 0.1807), (6.929, -3.179, 0.2712), (6.876, -2.607, 0.241), (6.807, -2.049, 0.4466), (6.784, -1.468, 0.4056), (6.787, -0.8735, 0.4834), (6.784, -0.2886, 0.2574), (6.781, 0.2968, 0.5009), (6.779, 0.8843, 0.394), (6.779, 1.474, 0.2842), (6.779, 2.063, 0.3831), (6.779, 2.653, 0.3571), (6.779, 3.242, 0.2241), (6.779, 3.832, 0.3626), (6.779, 4.421, 0.3256), (6.779, 5.011, 0.3249), (6.779, 5.6, 0.3195), (6.779, 6.19, 0.3339), (6.779, 6.779, 0.3073), (6.779, 7.369, 0.3517), (6.779, 7.958, 0.295), (6.779, 8.548, 0.3796), (7.546, -8.264, 0.711), (7.244, -7.873, 0.8261), (7.176, -6.989, 0.1921), (7.458, -6.541, 0.466), (8.021, -5.844, 0.3485), (7.592, -5.434, 0.2615), (7.467, -4.961, 0.3014), (7.601, -4.362, 0.367), (7.623, -3.721, 0.05906), (7.524, -3.183, 0.2043), (7.422, -2.628, 0.3351), (7.374, -2.061, 0.3495), (7.369, -1.474, 0.4332), (7.369, -0.8841, 0.516), (7.369, -0.2948, 0.5384), (7.369, 0.2948, 0.5802), (7.369, 0.8843, 0.3291), (7.369, 1.474, 0.2858), (7.369, 2.063, 0.2854), (7.369, 2.653, 0.2704), (7.369, 3.242, 0.4009), (7.369, 3.832, 0.4019), (7.369, 4.421, 0.2828), (7.369, 5.011, 0.3306), (7.369, 5.6, 0.2861), (7.369, 6.19, 0.35), (7.369, 6.779, 0.3634), (7.369, 7.369, 0.3149), (7.369, 7.958, 0.3656), (7.369, 8.548, 0.3322), (7.971, -8.367, 0.6587), (7.609, -7.701, 0.4582), (8.027, -7.099, 0.8581), (8.001, -6.394, 0.5145), (7.793, -6.007, 0.435), (8.218, -5.46, 0.1319), (8.25, -4.918, 0.1381), (8.014, -4.403, 0.2035), (8.076, -3.785, 0.4099), (7.966, -3.239, 0.1903), (7.969, -2.648, 0.2564), (7.958, -2.063, 0.4294), (7.958, -1.474, 0.5279), (7.958, -0.8843, 0.3794), (7.958, -0.2948, 0.476), (7.958, 0.2948, 0.3113), (7.958, 0.8843, 0.4806), (7.958, 1.474, 0.4125), (7.958, 2.063, 0.3584), (7.958, 2.653, 0.2998), (7.958, 3.242, 0.3127), (7.958, 3.832, 0.3472), (7.958, 4.421, 0.3918), (7.958, 5.011, 0.3079), (7.958, 5.6, 0.4123), (7.958, 6.19, 0.356), (7.958, 6.779, 0.3775), (7.958, 7.369, 0.3492), (7.958, 7.958, 0.3932), (7.958, 8.548, 0.3671), (8.404, -8.363, 0.4486), (8.368, -7.651, 0.415), (8.403, -7.017, 0.4252), (8.656, -6.573, 0.522), (8.581, -6.063, 0.2548), (8.595, -5.556, 0.1007), (8.619, -4.963, 0.3182), (8.561, -4.407, 0.1899), (8.594, -3.809, 0.4106), (8.565, -3.234, 0.3657), (8.558, -2.648, 0.4976), (8.548, -2.063, 0.5285), (8.548, -1.474, 0.5073), (8.548, -0.8843, 0.5261), (8.548, -0.2948, 0.381), (8.548, 0.2948, 0.5179), (8.548, 0.8843, 0.3986), (8.548, 1.474, 0.433), (8.548, 2.063, 0.4106), (8.548, 2.653, 0.4817), (8.548, 3.242, 0.4787), (8.548, 3.832, 0.4598), (8.548, 4.421, 0.4446), (8.548, 5.011, 0.3973), (8.548, 5.6, 0.3325), (8.548, 6.19, 0.4167), (8.548, 6.779, 0.3435), (8.548, 7.369, 0.4201), (8.548, 7.958, 0.3972), (8.548, 8.548, 0.3677)], [], [(1023, 93, 3, 94), (4, 153, 123, 2), (153, 183, 122, 123), (183, 213, 121, 122), (213, 243, 120, 121), (243, 273, 119, 120), (273, 303, 118, 119), (303, 333, 117, 118), (333, 363, 116, 117), (363, 393, 115, 116), (393, 423, 114, 115), (423, 453, 113, 114), (453, 483, 112, 113), (483, 513, 111, 112), (513, 543, 110, 111), (543, 573, 109, 110), (573, 603, 108, 109), (603, 633, 107, 108), (633, 663, 106, 107), (663, 693, 105, 106), (693, 723, 104, 105), (723, 753, 103, 104), (753, 783, 102, 103), (783, 813, 101, 102), (813, 843, 100, 101), (843, 873, 99, 100), (873, 903, 98, 99), (903, 933, 97, 98), (933, 963, 96, 97), (963, 993, 95, 96), (993, 1023, 94, 95), (0, 34, 124, 33), (33, 124, 125, 32), (32, 125, 126, 31), (31, 126, 127, 30), (30, 127, 128, 29), (29, 128, 129, 28), (28, 129, 130, 27), (27, 130, 131, 26), (26, 131, 132, 25), (25, 132, 133, 24), (24, 133, 134, 23), (23, 134, 135, 22), (22, 135, 136, 21), (21, 136, 137, 20), (20, 137, 138, 19), (19, 138, 139, 18), (18, 139, 140, 17), (17, 140, 141, 16), (16, 141, 142, 15), (15, 142, 143, 14), (14, 143, 144, 13), (13, 144, 145, 12), (12, 145, 146, 11), (11, 146, 147, 10), (10, 147, 148, 9), (9, 148, 149, 8), (8, 149, 150, 7), (7, 150, 151, 6), (6, 151, 152, 5), (5, 152, 153, 4), (34, 35, 154, 124), (124, 154, 155, 125), (125, 155, 156, 126), (126, 156, 157, 127), (127, 157, 158, 128), (128, 158, 159, 129), (129, 159, 160, 130), (130, 160, 161, 131), (131, 161, 162, 132), (132, 162, 163, 133), (133, 163, 164, 134), (134, 164, 165, 135), (135, 165, 166, 136), (136, 166, 167, 137), (137, 167, 168, 138), (138, 168, 169, 139), (139, 169, 170, 140), (140, 170, 171, 141), (141, 171, 172, 142), (142, 172, 173, 143), (143, 173, 174, 144), (144, 174, 175, 145), (145, 175, 176, 146), (146, 176, 177, 147), (147, 177, 178, 148), (148, 178, 179, 149), (149, 179, 180, 150), (150, 180, 181, 151), (151, 181, 182, 152), (152, 182, 183, 153), (35, 36, 184, 154), (154, 184, 185, 155), (155, 185, 186, 156), (156, 186, 187, 157), (157, 187, 188, 158), (158, 188, 189, 159), (159, 189, 190, 160), (160, 190, 191, 161), (161, 191, 192, 162), (162, 192, 193, 163), (163, 193, 194, 164), (164, 194, 195, 165), (165, 195, 196, 166), (166, 196, 197, 167), (167, 197, 198, 168), (168, 198, 199, 169), (169, 199, 200, 170), (170, 200, 201, 171), (171, 201, 202, 172), (172, 202, 203, 173), (173, 203, 204, 174), (174, 204, 205, 175), (175, 205, 206, 176), (176, 206, 207, 177), (177, 207, 208, 178), (178, 208, 209, 179), (179, 209, 210, 180), (180, 210, 211, 181), (181, 211, 212, 182), (182, 212, 213, 183), (36, 37, 214, 184), (184, 214, 215, 185), (185, 215, 216, 186), (186, 216, 217, 187), (187, 217, 218, 188), (188, 218, 219, 189), (189, 219, 220, 190), (190, 220, 221, 191), (191, 221, 222, 192), (192, 222, 223, 193), (193, 223, 224, 194), (194, 224, 225, 195), (195, 225, 226, 196), (196, 226, 227, 197), (197, 227, 228, 198), (198, 228, 229, 199), (199, 229, 230, 200), (200, 230, 231, 201), (201, 231, 232, 202), (202, 232, 233, 203), (203, 233, 234, 204), (204, 234, 235, 205), (205, 235, 236, 206), (206, 236, 237, 207), (207, 237, 238, 208), (208, 238, 239, 209), (209, 239, 240, 210), (210, 240, 241, 211), (211, 241, 242, 212), (212, 242, 243, 213), (37, 38, 244, 214), (214, 244, 245, 215), (215, 245, 246, 216), (216, 246, 247, 217), (217, 247, 248, 218), (218, 248, 249, 219), (219, 249, 250, 220), (220, 250, 251, 221), (221, 251, 252, 222), (222, 252, 253, 223), (223, 253, 254, 224), (224, 254, 255, 225), (225, 255, 256, 226), (226, 256, 257, 227), (227, 257, 258, 228), (228, 258, 259, 229), (229, 259, 260, 230), (230, 260, 261, 231), (231, 261, 262, 232), (232, 262, 263, 233), (233, 263, 264, 234), (234, 264, 265, 235), (235, 265, 266, 236), (236, 266, 267, 237), (237, 267, 268, 238), (238, 268, 269, 239), (239, 269, 270, 240), (240, 270, 271, 241), (241, 271, 272, 242), (242, 272, 273, 243), (38, 39, 274, 244), (244, 274, 275, 245), (245, 275, 276, 246), (246, 276, 277, 247), (247, 277, 278, 248), (248, 278, 279, 249), (249, 279, 280, 250), (250, 280, 281, 251), (251, 281, 282, 252), (252, 282, 283, 253), (253, 283, 284, 254), (254, 284, 285, 255), (255, 285, 286, 256), (256, 286, 287, 257), (257, 287, 288, 258), (258, 288, 289, 259), (259, 289, 290, 260), (260, 290, 291, 261), (261, 291, 292, 262), (262, 292, 293, 263), (263, 293, 294, 264), (264, 294, 295, 265), (265, 295, 296, 266), (266, 296, 297, 267), (267, 297, 298, 268), (268, 298, 299, 269), (269, 299, 300, 270), (270, 300, 301, 271), (271, 301, 302, 272), (272, 302, 303, 273), (39, 40, 304, 274), (274, 304, 305, 275), (275, 305, 306, 276), (276, 306, 307, 277), (277, 307, 308, 278), (278, 308, 309, 279), (279, 309, 310, 280), (280, 310, 311, 281), (281, 311, 312, 282), (282, 312, 313, 283), (283, 313, 314, 284), (284, 314, 315, 285), (285, 315, 316, 286), (286, 316, 317, 287), (287, 317, 318, 288), (288, 318, 319, 289), (289, 319, 320, 290), (290, 320, 321, 291), (291, 321, 322, 292), (292, 322, 323, 293), (293, 323, 324, 294), (294, 324, 325, 295), (295, 325, 326, 296), (296, 326, 327, 297), (297, 327, 328, 298), (298, 328, 329, 299), (299, 329, 330, 300), (300, 330, 331, 301), (301, 331, 332, 302), (302, 332, 333, 303), (40, 41, 334, 304), (304, 334, 335, 305), (305, 335, 336, 306), (306, 336, 337, 307), (307, 337, 338, 308), (308, 338, 339, 309), (309, 339, 340, 310), (310, 340, 341, 311), (311, 341, 342, 312), (312, 342, 343, 313), (313, 343, 344, 314), (314, 344, 345, 315), (315, 345, 346, 316), (316, 346, 347, 317), (317, 347, 348, 318), (318, 348, 349, 319), (319, 349, 350, 320), (320, 350, 351, 321), (321, 351, 352, 322), (322, 352, 353, 323), (323, 353, 354, 324), (324, 354, 355, 325), (325, 355, 356, 326), (326, 356, 357, 327), (327, 357, 358, 328), (328, 358, 359, 329), (329, 359, 360, 330), (330, 360, 361, 331), (331, 361, 362, 332), (332, 362, 363, 333), (41, 42, 364, 334), (334, 364, 365, 335), (335, 365, 366, 336), (336, 366, 367, 337), (337, 367, 368, 338), (338, 368, 369, 339), (339, 369, 370, 340), (340, 370, 371, 341), (341, 371, 372, 342), (342, 372, 373, 343), (343, 373, 374, 344), (344, 374, 375, 345), (345, 375, 376, 346), (346, 376, 377, 347), (347, 377, 378, 348), (348, 378, 379, 349), (349, 379, 380, 350), (350, 380, 381, 351), (351, 381, 382, 352), (352, 382, 383, 353), (353, 383, 384, 354), (354, 384, 385, 355), (355, 385, 386, 356), (356, 386, 387, 357), (357, 387, 388, 358), (358, 388, 389, 359), (359, 389, 390, 360), (360, 390, 391, 361), (361, 391, 392, 362), (362, 392, 393, 363), (42, 43, 394, 364), (364, 394, 395, 365), (365, 395, 396, 366), (366, 396, 397, 367), (367, 397, 398, 368), (368, 398, 399, 369), (369, 399, 400, 370), (370, 400, 401, 371), (371, 401, 402, 372), (372, 402, 403, 373), (373, 403, 404, 374), (374, 404, 405, 375), (375, 405, 406, 376), (376, 406, 407, 377), (377, 407, 408, 378), (378, 408, 409, 379), (379, 409, 410, 380), (380, 410, 411, 381), (381, 411, 412, 382), (382, 412, 413, 383), (383, 413, 414, 384), (384, 414, 415, 385), (385, 415, 416, 386), (386, 416, 417, 387), (387, 417, 418, 388), (388, 418, 419, 389), (389, 419, 420, 390), (390, 420, 421, 391), (391, 421, 422, 392), (392, 422, 423, 393), (43, 44, 424, 394), (394, 424, 425, 395), (395, 425, 426, 396), (396, 426, 427, 397), (397, 427, 428, 398), (398, 428, 429, 399), (399, 429, 430, 400), (400, 430, 431, 401), (401, 431, 432, 402), (402, 432, 433, 403), (403, 433, 434, 404), (404, 434, 435, 405), (405, 435, 436, 406), (406, 436, 437, 407), (407, 437, 438, 408), (408, 438, 439, 409), (409, 439, 440, 410), (410, 440, 441, 411), (411, 441, 442, 412), (412, 442, 443, 413), (413, 443, 444, 414), (414, 444, 445, 415), (415, 445, 446, 416), (416, 446, 447, 417), (417, 447, 448, 418), (418, 448, 449, 419), (419, 449, 450, 420), (420, 450, 451, 421), (421, 451, 452, 422), (422, 452, 453, 423), (44, 45, 454, 424), (424, 454, 455, 425), (425, 455, 456, 426), (426, 456, 457, 427), (427, 457, 458, 428), (428, 458, 459, 429), (429, 459, 460, 430), (430, 460, 461, 431), (431, 461, 462, 432), (432, 462, 463, 433), (433, 463, 464, 434), (434, 464, 465, 435), (435, 465, 466, 436), (436, 466, 467, 437), (437, 467, 468, 438), (438, 468, 469, 439), (439, 469, 470, 440), (440, 470, 471, 441), (441, 471, 472, 442), (442, 472, 473, 443), (443, 473, 474, 444), (444, 474, 475, 445), (445, 475, 476, 446), (446, 476, 477, 447), (447, 477, 478, 448), (448, 478, 479, 449), (449, 479, 480, 450), (450, 480, 481, 451), (451, 481, 482, 452), (452, 482, 483, 453), (45, 46, 484, 454), (454, 484, 485, 455), (455, 485, 486, 456), (456, 486, 487, 457), (457, 487, 488, 458), (458, 488, 489, 459), (459, 489, 490, 460), (460, 490, 491, 461), (461, 491, 492, 462), (462, 492, 493, 463), (463, 493, 494, 464), (464, 494, 495, 465), (465, 495, 496, 466), (466, 496, 497, 467), (467, 497, 498, 468), (468, 498, 499, 469), (469, 499, 500, 470), (470, 500, 501, 471), (471, 501, 502, 472), (472, 502, 503, 473), (473, 503, 504, 474), (474, 504, 505, 475), (475, 505, 506, 476), (476, 506, 507, 477), (477, 507, 508, 478), (478, 508, 509, 479), (479, 509, 510, 480), (480, 510, 511, 481), (481, 511, 512, 482), (482, 512, 513, 483), (46, 47, 514, 484), (484, 514, 515, 485), (485, 515, 516, 486), (486, 516, 517, 487), (487, 517, 518, 488), (488, 518, 519, 489), (489, 519, 520, 490), (490, 520, 521, 491), (491, 521, 522, 492), (492, 522, 523, 493), (493, 523, 524, 494), (494, 524, 525, 495), (495, 525, 526, 496), (496, 526, 527, 497), (497, 527, 528, 498), (498, 528, 529, 499), (499, 529, 530, 500), (500, 530, 531, 501), (501, 531, 532, 502), (502, 532, 533, 503), (503, 533, 534, 504), (504, 534, 535, 505), (505, 535, 536, 506), (506, 536, 537, 507), (507, 537, 538, 508), (508, 538, 539, 509), (509, 539, 540, 510), (510, 540, 541, 511), (511, 541, 542, 512), (512, 542, 543, 513), (47, 48, 544, 514), (514, 544, 545, 515), (515, 545, 546, 516), (516, 546, 547, 517), (517, 547, 548, 518), (518, 548, 549, 519), (519, 549, 550, 520), (520, 550, 551, 521), (521, 551, 552, 522), (522, 552, 553, 523), (523, 553, 554, 524), (524, 554, 555, 525), (525, 555, 556, 526), (526, 556, 557, 527), (527, 557, 558, 528), (528, 558, 559, 529), (529, 559, 560, 530), (530, 560, 561, 531), (531, 561, 562, 532), (532, 562, 563, 533), (533, 563, 564, 534), (534, 564, 565, 535), (535, 565, 566, 536), (536, 566, 567, 537), (537, 567, 568, 538), (538, 568, 569, 539), (539, 569, 570, 540), (540, 570, 571, 541), (541, 571, 572, 542), (542, 572, 573, 543), (48, 49, 574, 544), (544, 574, 575, 545), (545, 575, 576, 546), (546, 576, 577, 547), (547, 577, 578, 548), (548, 578, 579, 549), (549, 579, 580, 550), (550, 580, 581, 551), (551, 581, 582, 552), (552, 582, 583, 553), (553, 583, 584, 554), (554, 584, 585, 555), (555, 585, 586, 556), (556, 586, 587, 557), (557, 587, 588, 558), (558, 588, 589, 559), (559, 589, 590, 560), (560, 590, 591, 561), (561, 591, 592, 562), (562, 592, 593, 563), (563, 593, 594, 564), (564, 594, 595, 565), (565, 595, 596, 566), (566, 596, 597, 567), (567, 597, 598, 568), (568, 598, 599, 569), (569, 599, 600, 570), (570, 600, 601, 571), (571, 601, 602, 572), (572, 602, 603, 573), (49, 50, 604, 574), (574, 604, 605, 575), (575, 605, 606, 576), (576, 606, 607, 577), (577, 607, 608, 578), (578, 608, 609, 579), (579, 609, 610, 580), (580, 610, 611, 581), (581, 611, 612, 582), (582, 612, 613, 583), (583, 613, 614, 584), (584, 614, 615, 585), (585, 615, 616, 586), (586, 616, 617, 587), (587, 617, 618, 588), (588, 618, 619, 589), (589, 619, 620, 590), (590, 620, 621, 591), (591, 621, 622, 592), (592, 622, 623, 593), (593, 623, 624, 594), (594, 624, 625, 595), (595, 625, 626, 596), (596, 626, 627, 597), (597, 627, 628, 598), (598, 628, 629, 599), (599, 629, 630, 600), (600, 630, 631, 601), (601, 631, 632, 602), (602, 632, 633, 603), (50, 51, 634, 604), (604, 634, 635, 605), (605, 635, 636, 606), (606, 636, 637, 607), (607, 637, 638, 608), (608, 638, 639, 609), (609, 639, 640, 610), (610, 640, 641, 611), (611, 641, 642, 612), (612, 642, 643, 613), (613, 643, 644, 614), (614, 644, 645, 615), (615, 645, 646, 616), (616, 646, 647, 617), (617, 647, 648, 618), (618, 648, 649, 619), (619, 649, 650, 620), (620, 650, 651, 621), (621, 651, 652, 622), (622, 652, 653, 623), (623, 653, 654, 624), (624, 654, 655, 625), (625, 655, 656, 626), (626, 656, 657, 627), (627, 657, 658, 628), (628, 658, 659, 629), (629, 659, 660, 630), (630, 660, 661, 631), (631, 661, 662, 632), (632, 662, 663, 633), (51, 52, 664, 634), (634, 664, 665, 635), (635, 665, 666, 636), (636, 666, 667, 637), (637, 667, 668, 638), (638, 668, 669, 639), (639, 669, 670, 640), (640, 670, 671, 641), (641, 671, 672, 642), (642, 672, 673, 643), (643, 673, 674, 644), (644, 674, 675, 645), (645, 675, 676, 646), (646, 676, 677, 647), (647, 677, 678, 648), (648, 678, 679, 649), (649, 679, 680, 650), (650, 680, 681, 651), (651, 681, 682, 652), (652, 682, 683, 653), (653, 683, 684, 654), (654, 684, 685, 655), (655, 685, 686, 656), (656, 686, 687, 657), (657, 687, 688, 658), (658, 688, 689, 659), (659, 689, 690, 660), (660, 690, 691, 661), (661, 691, 692, 662), (662, 692, 693, 663), (52, 53, 694, 664), (664, 694, 695, 665), (665, 695, 696, 666), (666, 696, 697, 667), (667, 697, 698, 668), (668, 698, 699, 669), (669, 699, 700, 670), (670, 700, 701, 671), (671, 701, 702, 672), (672, 702, 703, 673), (673, 703, 704, 674), (674, 704, 705, 675), (675, 705, 706, 676), (676, 706, 707, 677), (677, 707, 708, 678), (678, 708, 709, 679), (679, 709, 710, 680), (680, 710, 711, 681), (681, 711, 712, 682), (682, 712, 713, 683), (683, 713, 714, 684), (684, 714, 715, 685), (685, 715, 716, 686), (686, 716, 717, 687), (687, 717, 718, 688), (688, 718, 719, 689), (689, 719, 720, 690), (690, 720, 721, 691), (691, 721, 722, 692), (692, 722, 723, 693), (53, 54, 724, 694), (694, 724, 725, 695), (695, 725, 726, 696), (696, 726, 727, 697), (697, 727, 728, 698), (698, 728, 729, 699), (699, 729, 730, 700), (700, 730, 731, 701), (701, 731, 732, 702), (702, 732, 733, 703), (703, 733, 734, 704), (704, 734, 735, 705), (705, 735, 736, 706), (706, 736, 737, 707), (707, 737, 738, 708), (708, 738, 739, 709), (709, 739, 740, 710), (710, 740, 741, 711), (711, 741, 742, 712), (712, 742, 743, 713), (713, 743, 744, 714), (714, 744, 745, 715), (715, 745, 746, 716), (716, 746, 747, 717), (717, 747, 748, 718), (718, 748, 749, 719), (719, 749, 750, 720), (720, 750, 751, 721), (721, 751, 752, 722), (722, 752, 753, 723), (54, 55, 754, 724), (724, 754, 755, 725), (725, 755, 756, 726), (726, 756, 757, 727), (727, 757, 758, 728), (728, 758, 759, 729), (729, 759, 760, 730), (730, 760, 761, 731), (731, 761, 762, 732), (732, 762, 763, 733), (733, 763, 764, 734), (734, 764, 765, 735), (735, 765, 766, 736), (736, 766, 767, 737), (737, 767, 768, 738), (738, 768, 769, 739), (739, 769, 770, 740), (740, 770, 771, 741), (741, 771, 772, 742), (742, 772, 773, 743), (743, 773, 774, 744), (744, 774, 775, 745), (745, 775, 776, 746), (746, 776, 777, 747), (747, 777, 778, 748), (748, 778, 779, 749), (749, 779, 780, 750), (750, 780, 781, 751), (751, 781, 782, 752), (752, 782, 783, 753), (55, 56, 784, 754), (754, 784, 785, 755), (755, 785, 786, 756), (756, 786, 787, 757), (757, 787, 788, 758), (758, 788, 789, 759), (759, 789, 790, 760), (760, 790, 791, 761), (761, 791, 792, 762), (762, 792, 793, 763), (763, 793, 794, 764), (764, 794, 795, 765), (765, 795, 796, 766), (766, 796, 797, 767), (767, 797, 798, 768), (768, 798, 799, 769), (769, 799, 800, 770), (770, 800, 801, 771), (771, 801, 802, 772), (772, 802, 803, 773), (773, 803, 804, 774), (774, 804, 805, 775), (775, 805, 806, 776), (776, 806, 807, 777), (777, 807, 808, 778), (778, 808, 809, 779), (779, 809, 810, 780), (780, 810, 811, 781), (781, 811, 812, 782), (782, 812, 813, 783), (56, 57, 814, 784), (784, 814, 815, 785), (785, 815, 816, 786), (786, 816, 817, 787), (787, 817, 818, 788), (788, 818, 819, 789), (789, 819, 820, 790), (790, 820, 821, 791), (791, 821, 822, 792), (792, 822, 823, 793), (793, 823, 824, 794), (794, 824, 825, 795), (795, 825, 826, 796), (796, 826, 827, 797), (797, 827, 828, 798), (798, 828, 829, 799), (799, 829, 830, 800), (800, 830, 831, 801), (801, 831, 832, 802), (802, 832, 833, 803), (803, 833, 834, 804), (804, 834, 835, 805), (805, 835, 836, 806), (806, 836, 837, 807), (807, 837, 838, 808), (808, 838, 839, 809), (809, 839, 840, 810), (810, 840, 841, 811), (811, 841, 842, 812), (812, 842, 843, 813), (57, 58, 844, 814), (814, 844, 845, 815), (815, 845, 846, 816), (816, 846, 847, 817), (817, 847, 848, 818), (818, 848, 849, 819), (819, 849, 850, 820), (820, 850, 851, 821), (821, 851, 852, 822), (822, 852, 853, 823), (823, 853, 854, 824), (824, 854, 855, 825), (825, 855, 856, 826), (826, 856, 857, 827), (827, 857, 858, 828), (828, 858, 859, 829), (829, 859, 860, 830), (830, 860, 861, 831), (831, 861, 862, 832), (832, 862, 863, 833), (833, 863, 864, 834), (834, 864, 865, 835), (835, 865, 866, 836), (836, 866, 867, 837), (837, 867, 868, 838), (838, 868, 869, 839), (839, 869, 870, 840), (840, 870, 871, 841), (841, 871, 872, 842), (842, 872, 873, 843), (58, 59, 874, 844), (844, 874, 875, 845), (845, 875, 876, 846), (846, 876, 877, 847), (847, 877, 878, 848), (848, 878, 879, 849), (849, 879, 880, 850), (850, 880, 881, 851), (851, 881, 882, 852), (852, 882, 883, 853), (853, 883, 884, 854), (854, 884, 885, 855), (855, 885, 886, 856), (856, 886, 887, 857), (857, 887, 888, 858), (858, 888, 889, 859), (859, 889, 890, 860), (860, 890, 891, 861), (861, 891, 892, 862), (862, 892, 893, 863), (863, 893, 894, 864), (864, 894, 895, 865), (865, 895, 896, 866), (866, 896, 897, 867), (867, 897, 898, 868), (868, 898, 899, 869), (869, 899, 900, 870), (870, 900, 901, 871), (871, 901, 902, 872), (872, 902, 903, 873), (59, 60, 904, 874), (874, 904, 905, 875), (875, 905, 906, 876), (876, 906, 907, 877), (877, 907, 908, 878), (878, 908, 909, 879), (879, 909, 910, 880), (880, 910, 911, 881), (881, 911, 912, 882), (882, 912, 913, 883), (883, 913, 914, 884), (884, 914, 915, 885), (885, 915, 916, 886), (886, 916, 917, 887), (887, 917, 918, 888), (888, 918, 919, 889), (889, 919, 920, 890), (890, 920, 921, 891), (891, 921, 922, 892), (892, 922, 923, 893), (893, 923, 924, 894), (894, 924, 925, 895), (895, 925, 926, 896), (896, 926, 927, 897), (897, 927, 928, 898), (898, 928, 929, 899), (899, 929, 930, 900), (900, 930, 931, 901), (901, 931, 932, 902), (902, 932, 933, 903), (60, 61, 934, 904), (904, 934, 935, 905), (905, 935, 936, 906), (906, 936, 937, 907), (907, 937, 938, 908), (908, 938, 939, 909), (909, 939, 940, 910), (910, 940, 941, 911), (911, 941, 942, 912), (912, 942, 943, 913), (913, 943, 944, 914), (914, 944, 945, 915), (915, 945, 946, 916), (916, 946, 947, 917), (917, 947, 948, 918), (918, 948, 949, 919), (919, 949, 950, 920), (920, 950, 951, 921), (921, 951, 952, 922), (922, 952, 953, 923), (923, 953, 954, 924), (924, 954, 955, 925), (925, 955, 956, 926), (926, 956, 957, 927), (927, 957, 958, 928), (928, 958, 959, 929), (929, 959, 960, 930), (930, 960, 961, 931), (931, 961, 962, 932), (932, 962, 963, 933), (61, 62, 964, 934), (934, 964, 965, 935), (935, 965, 966, 936), (936, 966, 967, 937), (937, 967, 968, 938), (938, 968, 969, 939), (939, 969, 970, 940), (940, 970, 971, 941), (941, 971, 972, 942), (942, 972, 973, 943), (943, 973, 974, 944), (944, 974, 975, 945), (945, 975, 976, 946), (946, 976, 977, 947), (947, 977, 978, 948), (948, 978, 979, 949), (949, 979, 980, 950), (950, 980, 981, 951), (951, 981, 982, 952), (952, 982, 983, 953), (953, 983, 984, 954), (954, 984, 985, 955), (955, 985, 986, 956), (956, 986, 987, 957), (957, 987, 988, 958), (958, 988, 989, 959), (959, 989, 990, 960), (960, 990, 991, 961), (961, 991, 992, 962), (962, 992, 993, 963), (62, 63, 994, 964), (964, 994, 995, 965), (965, 995, 996, 966), (966, 996, 997, 967), (967, 997, 998, 968), (968, 998, 999, 969), (969, 999, 1000, 970), (970, 1000, 1001, 971), (971, 1001, 1002, 972), (972, 1002, 1003, 973), (973, 1003, 1004, 974), (974, 1004, 1005, 975), (975, 1005, 1006, 976), (976, 1006, 1007, 977), (977, 1007, 1008, 978), (978, 1008, 1009, 979), (979, 1009, 1010, 980), (980, 1010, 1011, 981), (981, 1011, 1012, 982), (982, 1012, 1013, 983), (983, 1013, 1014, 984), (984, 1014, 1015, 985), (985, 1015, 1016, 986), (986, 1016, 1017, 987), (987, 1017, 1018, 988), (988, 1018, 1019, 989), (989, 1019, 1020, 990), (990, 1020, 1021, 991), (991, 1021, 1022, 992), (992, 1022, 1023, 993), (63, 1, 64, 994), (994, 64, 65, 995), (995, 65, 66, 996), (996, 66, 67, 997), (997, 67, 68, 998), (998, 68, 69, 999), (999, 69, 70, 1000), (1000, 70, 71, 1001), (1001, 71, 72, 1002), (1002, 72, 73, 1003), (1003, 73, 74, 1004), (1004, 74, 75, 1005), (1005, 75, 76, 1006), (1006, 76, 77, 1007), (1007, 77, 78, 1008), (1008, 78, 79, 1009), (1009, 79, 80, 1010), (1010, 80, 81, 1011), (1011, 81, 82, 1012), (1012, 82, 83, 1013), (1013, 83, 84, 1014), (1014, 84, 85, 1015), (1015, 85, 86, 1016), (1016, 86, 87, 1017), (1017, 87, 88, 1018), (1018, 88, 89, 1019), (1019, 89, 90, 1020), (1020, 90, 91, 1021), (1021, 91, 92, 1022), (1022, 92, 93, 1023)])
me_plane.polygons.foreach_set('material_index', [4, 3, 3, 3, 3, 3, 3, 3, 3, 3, 3, 3, 3, 3, 3, 3, 3, 3, 4, 4, 4, 4, 4, 4, 4, 4, 4, 4, 4, 4, 4, 3, 3, 3, 3, 3, 3, 3, 3, 3, 3, 3, 3, 3, 3, 3, 3, 3, 3, 3, 3, 3, 3, 3, 3, 3, 3, 3, 3, 3, 3, 3, 3, 3, 3, 3, 3, 3, 3, 3, 3, 3, 3, 3, 3, 3, 3, 3, 3, 3, 3, 3, 3, 3, 3, 3, 3, 3, 3, 3, 3, 3, 3, 3, 3, 3, 3, 3, 3, 3, 3, 3, 3, 3, 3, 3, 3, 3, 3, 3, 3, 3, 3, 3, 3, 3, 3, 3, 3, 3, 3, 3, 3, 3, 3, 3, 3, 3, 3, 3, 3, 3, 3, 3, 3, 3, 3, 3, 3, 3, 3, 3, 3, 3, 3, 3, 3, 3, 3, 3, 3, 3, 3, 3, 3, 3, 3, 3, 3, 3, 3, 3, 3, 3, 3, 3, 3, 3, 3, 3, 3, 3, 3, 3, 3, 3, 3, 3, 3, 3, 3, 3, 3, 3, 3, 3, 3, 3, 3, 3, 3, 3, 3, 3, 3, 3, 3, 3, 3, 3, 3, 3, 3, 3, 3, 3, 3, 3, 3, 1, 1, 3, 3, 3, 3, 3, 3, 3, 3, 3, 3, 3, 3, 3, 3, 3, 3, 3, 3, 3, 3, 3, 3, 3, 3, 3, 3, 3, 3, 1, 1, 3, 3, 3, 3, 3, 3, 3, 3, 3, 3, 3, 3, 3, 3, 3, 3, 3, 3, 3, 3, 3, 3, 3, 3, 1, 1, 3, 3, 3, 3, 3, 3, 3, 3, 3, 3, 3, 3, 3, 3, 3, 3, 3, 3, 3, 3, 3, 3, 3, 3, 3, 3, 3, 3, 1, 1, 3, 3, 3, 3, 3, 3, 3, 3, 3, 3, 3, 3, 3, 3, 3, 3, 3, 3, 3, 3, 3, 3, 3, 3, 1, 1, 3, 3, 3, 3, 3, 3, 3, 3, 3, 1, 1, 3, 3, 3, 3, 3, 3, 3, 3, 3, 3, 3, 3, 3, 3, 3, 3, 3, 1, 1, 3, 3, 3, 3, 3, 3, 3, 3, 3, 1, 1, 3, 3, 3, 3, 3, 3, 3, 3, 3, 3, 3, 3, 3, 3, 3, 3, 3, 3, 3, 3, 3, 3, 3, 3, 3, 3, 3, 3, 3, 3, 3, 3, 3, 3, 3, 3, 3, 3, 3, 3, 3, 3, 3, 3, 3, 3, 3, 3, 3, 3, 3, 3, 3, 3, 3, 3, 3, 3, 3, 3, 3, 3, 3, 3, 3, 3, 3, 3, 3, 3, 3, 3, 3, 3, 3, 3, 3, 3, 3, 3, 3, 3, 3, 3, 3, 3, 3, 3, 3, 3, 3, 3, 3, 3, 3, 3, 3, 3, 3, 3, 3, 4, 4, 4, 4, 3, 3, 3, 3, 3, 3, 3, 3, 3, 3, 3, 3, 3, 3, 3, 3, 3, 3, 3, 3, 3, 3, 3, 4, 4, 4, 4, 4, 4, 4, 4, 3, 3, 4, 3, 3, 3, 3, 3, 3, 3, 3, 3, 3, 3, 3, 3, 3, 3, 3, 3, 3, 4, 4, 4, 4, 4, 4, 4, 4, 4, 4, 4, 4, 4, 4, 4, 4, 4, 4, 3, 3, 3, 3, 3, 3, 3, 3, 3, 3, 3, 4, 4, 4, 4, 4, 4, 4, 4, 4, 4, 4, 4, 4, 4, 4, 4, 4, 4, 4, 4, 4, 3, 3, 3, 3, 3, 3, 3, 3, 3, 4, 4, 4, 4, 4, 4, 4, 4, 4, 4, 4, 4, 4, 4, 4, 4, 4, 4, 4, 4, 4, 3, 3, 3, 3, 3, 3, 3, 3, 3, 4, 4, 4, 4, 4, 4, 4, 4, 4, 4, 4, 4, 4, 4, 4, 4, 4, 4, 4, 4, 4, 3, 3, 3, 3, 3, 3, 3, 3, 3, 4, 4, 4, 4, 4, 4, 4, 4, 4, 4, 4, 4, 4, 4, 4, 4, 4, 4, 4, 4, 4, 3, 3, 3, 3, 3, 3, 3, 3, 4, 4, 4, 4, 4, 4, 4, 4, 4, 4, 4, 4, 4, 4, 4, 4, 4, 4, 4, 4, 4, 4, 3, 3, 3, 3, 3, 3, 3, 3, 4, 4, 4, 4, 4, 4, 4, 4, 4, 4, 4, 4, 4, 4, 4, 4, 4, 4, 4, 4, 4, 4, 3, 3, 3, 3, 3, 3, 3, 3, 4, 4, 4, 4, 4, 4, 4, 4, 4, 4, 4, 4, 4, 4, 4, 4, 4, 4, 4, 4, 4, 4, 3, 4, 4, 3, 3, 3, 3, 3, 4, 4, 4, 4, 4, 4, 4, 4, 4, 4, 4, 4, 4, 4, 4, 4, 4, 4, 4, 4, 4, 4, 3, 4, 4, 3, 4, 3, 3, 4, 4, 4, 4, 4, 4, 4, 4, 4, 4, 4, 4, 4, 4, 4, 4, 4, 4, 4, 4, 4, 4, 4, 3, 4, 4, 3, 3, 3, 3, 4, 4, 4, 4, 4, 4, 4, 4, 4, 4, 4, 4, 4, 4, 4, 4, 4, 4, 4, 4, 4, 4, 4, 4, 3, 3, 3, 3, 4, 4, 4, 4, 4, 4, 4, 4, 4, 4, 4, 4, 4, 4, 4, 4, 4, 4, 4, 4, 4, 4, 4, 4, 4, 4, 4, 4, 4, 4, 4, 4, 4, 4, 4, 4, 4, 4, 4, 4, 4, 4, 4, 4, 4, 4, 4, 4, 4, 4, 4, 4, 4, 4, 4, 4, 4, 4, 4, 4, 4, 4, 4, 4, 4, 4, 4, 4, 4, 4, 4, 4, 4, 4, 4, 4, 4, 4, 4, 4, 4, 4, 4, 4, 4, 4, 4, 4, 4, 4, 4, 4, 4, 4, 4, 4, 4, 4, 4, 4, 4, 4, 4, 4, 4, 4, 4, 4, 4, 4, 4, 4, 4, 4, 4])
me_plane.materials.append(mat_material_001)
me_plane.materials.append(mat_material_002)
me_plane.materials.append(mat_material_003)
me_plane.materials.append(mat_material_004)
me_plane.materials.append(mat_material_005)
me_plane.use_remesh_preserve_volume = False
me_plane.use_remesh_preserve_attributes = False
me_plane.use_mirror_vertex_groups = False
me_plane.update()

# ---- objects
ob_plane = bpy.data.objects.new('Plane', me_plane)
ob_lamp = bpy.data.objects.new('Lamp', light_lamp)
ob_camera = bpy.data.objects.new('Camera', cam_camera)

# ---- transforms, parenting, visibility, modifiers, constraints
ob_plane.location = (-5.071, -0.54, 0.6575)
ob_plane.scale = (1.334, 1.334, 1.334)
ob_plane.lineart.crease_threshold = 0.0
_m = ob_plane.modifiers.new('Triangulate', 'TRIANGULATE')
_m = ob_plane.modifiers.new('Displace', 'DISPLACE')
_m.strength = 0.1
_m = ob_plane.modifiers.new('Decimate', 'DECIMATE')
_m.ratio = 0.2407
ob_lamp.location = (4.076, 1.005, 5.904)
ob_lamp.rotation_euler = (0.6503, 0.05522, 1.866)
ob_lamp.lock_rotations_4d = False
ob_lamp.empty_display_type = 'ARROWS'
ob_lamp.color = (0.0, 0.0, 0.0, 0.0)
ob_lamp.lineart.crease_threshold = 0.0
ob_camera.location = (7.481, -6.508, 5.344)
ob_camera.rotation_euler = (1.109, 0.0, 0.8149)
ob_camera.lock_rotations_4d = False
ob_camera.empty_display_type = 'ARROWS'
ob_camera.color = (0.0, 0.0, 0.0, 0.0)
ob_camera.display_type = 'WIRE'
ob_camera.lineart.crease_threshold = 0.0

# ---- collection membership
col_collection_1.objects.link(ob_plane)
col_collection_1.objects.link(ob_lamp)
col_collection_1.objects.link(ob_camera)

# ---- scene / render settings (as saved in the file)
scene.camera = ob_camera
scene.frame_start = 1; scene.frame_end = 250; scene.frame_set(2)
scene.render.engine = 'BLENDER_EEVEE_NEXT'
scene.render.resolution_percentage = 50
scene.render.dither_intensity = 0.0
scene.cycles.use_denoising = False
scene.cycles.samples = 128
scene.cycles.sampling_pattern = 'TABULATED_SOBOL'
scene.cycles.use_adaptive_sampling = False
scene.cycles.use_light_tree = False
scene.cycles.blur_glossy = 0.0
scene.cycles.sample_clamp_indirect = 0.0
scene.view_settings.view_transform = 'Standard'
bpy.context.view_layer.update()
